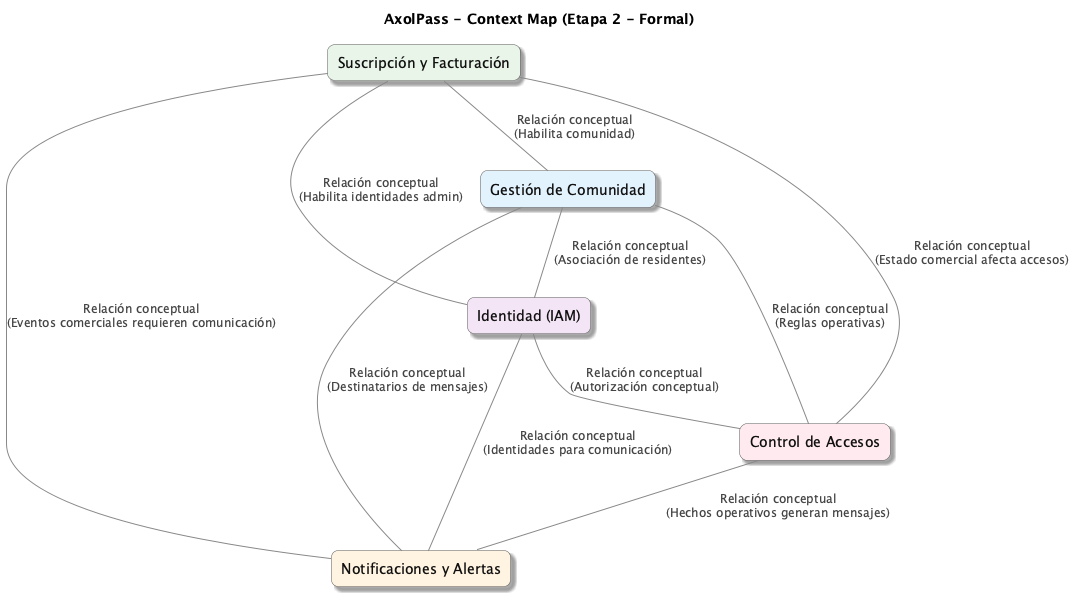

The diagram above was rendered by PlantUML. Its source (embedded in the PNG):
@startuml
title AxolPass - Context Map (Etapa 2 - Formal)

' Configuración general de los rectángulos
skinparam rectangle {
  BorderColor #555555
  RoundCorner 15
  FontColor #111111
  ' Sombra ligera para separarlos del fondo sin distraer
  shadowing true 
}

' Configuración de las líneas y texto de las relaciones 
' (Gris para que no compitan visualmente con los módulos)
skinparam arrow {
  Color #888888
  FontColor #444444
  FontSize 12
}

' Definición de módulos con colores pastel semánticos para máxima legibilidad:
' Verde suave (Facturación/Dinero)
rectangle "Suscripción y Facturación" as Subscription #E8F5E9
' Azul suave (Core/Comunidad/Usuarios)
rectangle "Gestión de Comunidad" as Community #E3F2FD
' Morado suave (Infraestructura de Identidad/Auth)
rectangle "Identidad (IAM)" as IAM #F3E5F5
' Rojo/Rosado tenue (Control, barreras, seguridad)
rectangle "Control de Accesos" as Access #FFEBEE
' Naranja/Durazno tenue (Alertas, mensajes, atención)
rectangle "Notificaciones y Alertas" as Notify #FFF3E0

' === Relaciones conceptuales (sin direcciones, sin patrones, sin tecnología) ===

Subscription -- Community : Relación conceptual\n(Habilita comunidad)
Subscription -- IAM : Relación conceptual\n(Habilita identidades admin)
Subscription -- Access : Relación conceptual\n(Estado comercial afecta accesos)
Subscription -- Notify : Relación conceptual\n(Eventos comerciales requieren comunicación)

Community -- IAM : Relación conceptual\n(Asociación de residentes)
Community -- Access : Relación conceptual\n(Reglas operativas)
Community -- Notify : Relación conceptual\n(Destinatarios de mensajes)

IAM -- Access : Relación conceptual\n(Autorización conceptual)
IAM -- Notify : Relación conceptual\n(Identidades para comunicación)

Access -- Notify : Relación conceptual\n(Hechos operativos generan mensajes)

@enduml